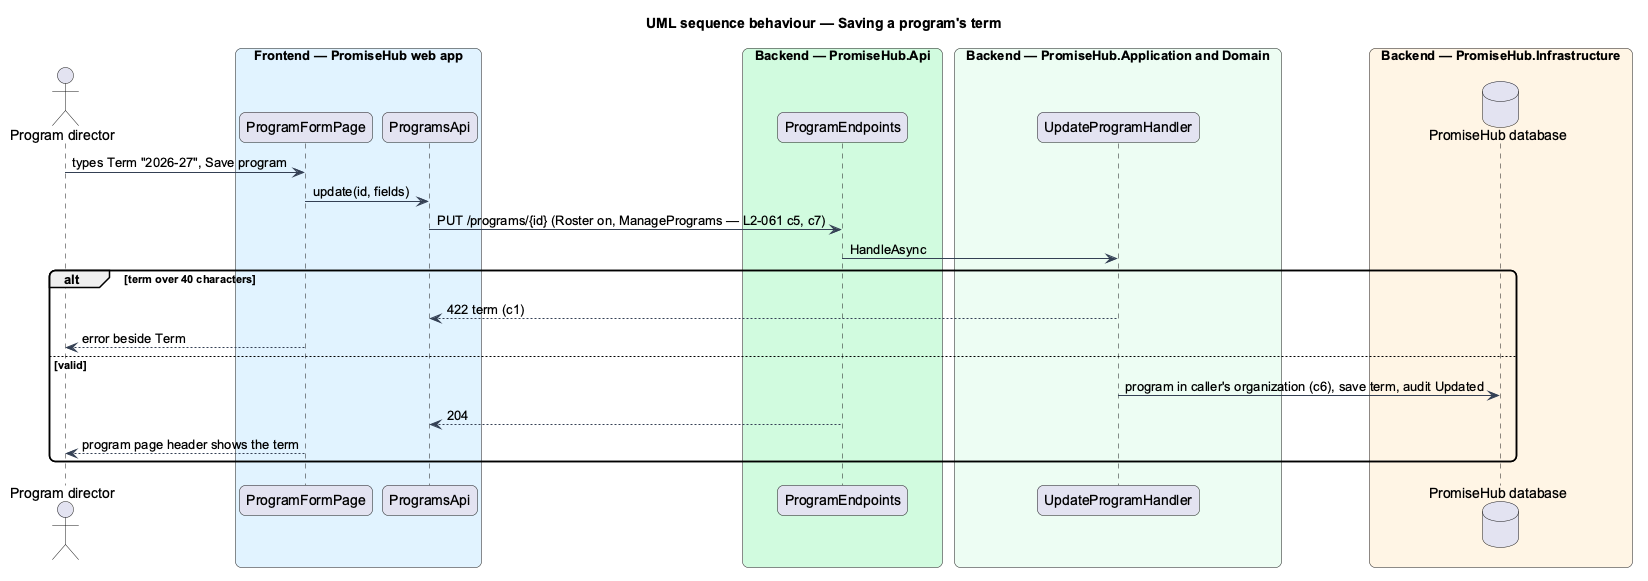

The diagram above was rendered by PlantUML. Its source (embedded in the PNG):
@startuml
title UML sequence behaviour — Saving a program's term
skinparam backgroundColor #FFFFFF
skinparam shadowing false
skinparam roundcorner 12
skinparam defaultFontName Arial
skinparam ArrowColor #344054
actor "Program director" as actor
box "Frontend — PromiseHub web app" #E0F2FE
  participant "ProgramFormPage" as form
  participant "ProgramsApi" as papi
end box
box "Backend — PromiseHub.Api" #D1FADF
  participant "ProgramEndpoints" as ep
end box
box "Backend — PromiseHub.Application and Domain" #ECFDF3
  participant "UpdateProgramHandler" as h
end box
box "Backend — PromiseHub.Infrastructure" #FFF4E5
  database "PromiseHub database" as db
end box
actor -> form : types Term "2026-27", Save program
form -> papi : update(id, fields)
papi -> ep : PUT /programs/{id} (Roster on, ManagePrograms — L2-061 c5, c7)
ep -> h : HandleAsync
alt term over 40 characters
  h --> papi : 422 term (c1)
  form --> actor : error beside Term
else valid
  h -> db : program in caller's organization (c6), save term, audit Updated
  ep --> papi : 204
  form --> actor : program page header shows the term
end
@enduml